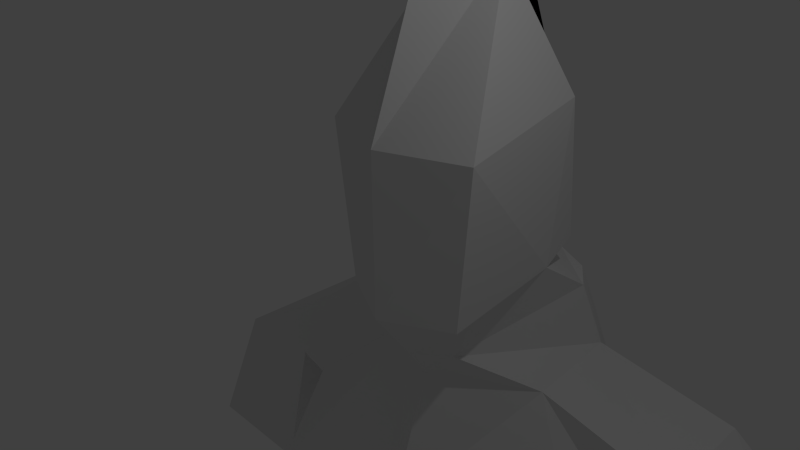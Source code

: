 # Source: cz_ascended_character.blend  (saved by Blender 2.76.0; exported with 4.5.12 LTS)
import bpy
from mathutils import Matrix  # noqa: F401  (used for matrix-valued properties, if any)

bpy.ops.wm.read_factory_settings(use_empty=True)
scene = bpy.context.scene
scene.name = 'Scene'

# ---- collections
col_collection_1 = bpy.data.collections.new('Collection 1'); scene.collection.children.link(col_collection_1)

# ---- world
world_world = bpy.data.worlds.new('World'); scene.world = world_world
world_world.color = (0.05088, 0.05088, 0.05088)
world_world.use_sun_shadow = False
world_world.sun_shadow_jitter_overblur = 0.0
world_world.cycles.sampling_method = 'MANUAL'
world_world.cycles.sample_map_resolution = 256

# ---- cameras
cam_camera = bpy.data.cameras.new('Camera')
cam_camera.clip_end = 100.0
cam_camera.lens = 35.0
cam_camera.sensor_width = 32.0
cam_camera.sensor_height = 18.0
cam_camera.ortho_scale = 7.314
cam_camera.dof.focus_distance = 0.0

# ---- lights
light_lamp = bpy.data.lights.new('Lamp', 'POINT')
light_lamp.transmission_factor = 0.0
light_lamp.cutoff_distance = 30.0
light_lamp.energy = 100.0
light_lamp.shadow_buffer_clip_start = 1.001
light_lamp.shadow_soft_size = 0.1
light_lamp.shadow_maximum_resolution = 0.006
light_lamp.use_absolute_resolution = True
light_lamp.cycles.use_multiple_importance_sampling = False

# ---- meshes
me_plane = bpy.data.meshes.new('Plane')
me_plane.from_pydata([(1.0, -1.0, -0.5188), (1.255, 1.435, -0.4697), (0.0, -1.0, 0.0), (0.0, 1.435, -1.9e-08), (0.4779, 3.596, -1.812), (0.0, 3.596, -0.8135), (0.0, 5.199, -2.075), (1.0, 1.709, -2.708), (0.4945, -1.839, -1.005), (0.0, -1.839, -0.6119), (1.364, -2.495, -1.977), (0.0, -2.323, -0.9421), (1.0, -1.4, -3.318), (0.0, 3.61, -2.163), (1.0, -0.726, -2.361), (1.211, -2.495, -3.646), (0.0, 2.132, -3.34), (0.8039, -0.5721, -3.165), (0.0, 1.776, -3.514), (0.0, -0.6592, -3.485), (0.0, -1.351, -4.04), (0.8359, -0.8103, -2.364), (0.6327, -1.4, -3.792), (0.4945, -2.495, -4.476), (5.508, -4.478, -3.802), (0.1078, -2.449, -4.425), (0.0, -2.449, -4.433), (3.521, -2.954, -1.977), (3.523, -2.831, -3.646), (6.149, -4.682, -1.977), (5.995, -4.682, -3.646), (7.694, -7.861, -1.977), (8.139, -7.861, -3.646), (3.776, -6.413, -0.7795), (0.0, -4.494, -0.2458), (4.214, -4.682, -4.19), (3.89, -4.85, -1.977), (0.0, -4.678, -0.9421), (4.434, -4.682, -1.977), (5.251, -7.861, -1.977), (0.0, -3.233, -4.718), (4.26, -4.007, -4.013), (1.053, -5.944, -4.948), (1.769, -5.944, -4.786), (4.246, -6.412, -4.425), (0.0, -6.682, -5.039), (5.03, -7.861, -4.19), (0.8885, -8.349, -4.931), (7.652, -8.613, -3.802)], [], [(2, 0, 1, 3), (3, 1, 4, 5), (0, 2, 9, 8), (8, 9, 11, 10), (8, 10, 15, 12), (5, 4, 6), (6, 4, 13), (1, 0, 14, 7), (4, 1, 7, 13), (14, 0, 8, 12), (7, 14, 17, 16), (13, 7, 16, 6), (16, 17, 19, 18), (12, 15, 23, 22), (14, 12, 20, 19), (17, 14, 21, 19), (26, 20, 25), (22, 23, 25, 20), (22, 20, 12), (15, 10, 27, 28), (28, 27, 29, 30), (30, 29, 31, 32), (10, 11, 34, 33), (39, 38, 35, 46), (33, 34, 37, 36), (31, 29, 38, 39), (23, 15, 43, 42), (23, 42, 45, 40), (43, 41, 44, 47), (26, 25, 40), (25, 23, 40), (43, 15, 28, 41), (10, 33, 36, 27), (30, 32, 48, 24), (28, 30, 24, 41), (27, 36, 38, 29)])
me_plane.use_remesh_preserve_volume = False
me_plane.use_remesh_preserve_attributes = False
me_plane.use_mirror_vertex_groups = False
me_plane.update()

# ---- objects
ob_plane = bpy.data.objects.new('Plane', me_plane)
ob_lamp = bpy.data.objects.new('Lamp', light_lamp)
ob_camera = bpy.data.objects.new('Camera', cam_camera)

# ---- transforms, parenting, visibility, modifiers, constraints
ob_plane.location = (0.0, 0.0, 0.0)
ob_plane.rotation_euler = (1.571, 0.0, 0.0)
ob_plane.lineart.crease_threshold = 0.0
_m = ob_plane.modifiers.new('Mirror', 'MIRROR')
_m.use_clip = True
ob_lamp.location = (4.076, 1.005, 5.904)
ob_lamp.rotation_euler = (0.6503, 0.05522, 1.866)
ob_lamp.lock_rotations_4d = False
ob_lamp.empty_display_type = 'ARROWS'
ob_lamp.color = (0.0, 0.0, 0.0, 0.0)
ob_lamp.lineart.crease_threshold = 0.0
ob_camera.location = (7.481, -6.508, 5.344)
ob_camera.rotation_euler = (1.109, 0.01082, 0.8149)
ob_camera.lock_rotations_4d = False
ob_camera.empty_display_type = 'ARROWS'
ob_camera.color = (0.0, 0.0, 0.0, 0.0)
ob_camera.display_type = 'WIRE'
ob_camera.lineart.crease_threshold = 0.0

# ---- collection membership
col_collection_1.objects.link(ob_plane)
col_collection_1.objects.link(ob_lamp)
col_collection_1.objects.link(ob_camera)

# ---- scene / render settings (as saved in the file)
scene.camera = ob_camera
scene.frame_start = 1; scene.frame_end = 250; scene.frame_set(1)
scene.render.engine = 'CYCLES'
scene.render.resolution_percentage = 50
scene.render.dither_intensity = 0.0
scene.cycles.use_denoising = False
scene.cycles.samples = 10
scene.cycles.sampling_pattern = 'TABULATED_SOBOL'
scene.cycles.light_sampling_threshold = 0.0
scene.cycles.use_adaptive_sampling = False
scene.cycles.use_light_tree = False
scene.cycles.blur_glossy = 0.0
scene.cycles.pixel_filter_type = 'GAUSSIAN'
scene.cycles.sample_clamp_indirect = 0.0
scene.view_settings.view_transform = 'Standard'
bpy.context.view_layer.update()
